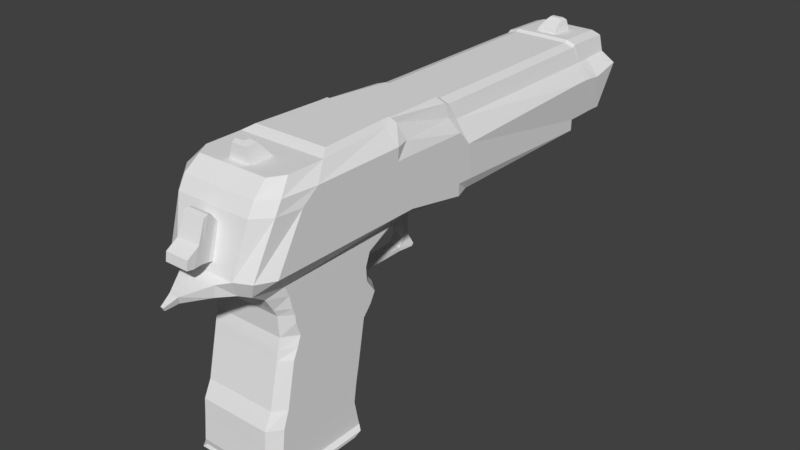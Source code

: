 # Source: deagle.blend  (saved by Blender 2.77.0; exported with 4.5.12 LTS)
import bpy
from mathutils import Matrix  # noqa: F401  (used for matrix-valued properties, if any)

bpy.ops.wm.read_factory_settings(use_empty=True)
scene = bpy.context.scene
scene.name = 'Scene'

# ---- collections
col_collection_1 = bpy.data.collections.new('Collection 1'); scene.collection.children.link(col_collection_1)

# ---- materials (node trees are filled in below, after node groups)
mat_material = bpy.data.materials.new('Material')
mat_material.alpha_threshold = 0.0
mat_material.use_transparent_shadow = False
mat_material.roughness = 0.5
mat_material.line_color = (0.0, 0.0, 0.0, 1.0)

# ---- material node trees

# ---- world
world_world = bpy.data.worlds.new('World'); scene.world = world_world
world_world.color = (0.05088, 0.05088, 0.05088)
world_world.use_sun_shadow = False
world_world.sun_shadow_jitter_overblur = 0.0
world_world.cycles.sampling_method = 'MANUAL'

# ---- meshes
me_cube_002 = bpy.data.meshes.new('Cube.002')
me_cube_002.from_pydata([(-0.04607, -1.264, 0.5929), (-0.04607, -1.275, 0.7729), (-0.04607, -1.033, 0.6484), (-0.04607, -1.005, 0.8736), (0.04607, -1.264, 0.5929), (0.04607, -1.275, 0.7729), (0.04607, -1.033, 0.6484), (0.04607, -1.005, 0.8736), (-0.04607, -0.9936, 0.4008), (-0.04607, -1.207, 0.3864), (0.04607, -0.9936, 0.4008), (0.04607, -1.207, 0.3864), (-0.04607, -0.9679, 0.3468), (-0.04607, -1.185, 0.3083), (0.04607, -0.9679, 0.3468), (0.04607, -1.185, 0.3083), (-0.04607, -0.9007, 0.2322), (-0.04607, -1.048, 0.1668), (0.04607, -0.9007, 0.2322), (0.04607, -1.048, 0.1668), (-0.04607, -0.7761, 0.07676), (-0.04607, -0.7978, 0.03918), (0.04607, -0.7761, 0.07676), (0.04607, -0.7978, 0.03918), (-0.2827, -1.531, -0.3291), (-0.2827, -1.413, -0.1007), (-0.1913, -1.337, -0.2612), (-0.1913, -1.303, -0.1431), (0.2827, -1.531, -0.3291), (0.2827, -1.413, -0.1007), (0.1913, -1.337, -0.2612), (0.1913, -1.303, -0.1431), (-0.1118, -1.1, -0.2015), (-0.1118, -1.136, -0.2885), (0.1118, -1.1, -0.2015), (0.1118, -1.136, -0.2885), (-0.1118, -0.1119, -0.2131), (-0.1118, -0.1119, -0.2831), (0.1118, -0.1119, -0.2131), (0.1118, -0.1119, -0.2831), (-0.1513, 0.1963, -0.2414), (-0.1513, 0.1596, -0.2831), (0.1513, 0.1963, -0.2414), (0.1513, 0.1596, -0.2831), (-0.1106, -0.005987, -0.06469), (0.1106, -0.005987, -0.06469), (-0.1106, 0.1086, -0.05252), (0.1106, 0.1086, -0.05252), (-0.1233, 0.00163, 0.3581), (0.1233, 0.00163, 0.3581), (-0.1233, 0.0862, 0.3593), (0.1233, 0.0862, 0.3593), (-0.1348, -0.02962, 0.4321), (0.1348, -0.02962, 0.4321), (-0.1348, 0.09177, 0.4429), (0.1348, 0.09177, 0.4429), (-0.1743, -0.1473, 0.5397), (0.1743, -0.1473, 0.5397), (-0.1743, 0.1159, 0.5491), (0.1743, 0.1159, 0.5491), (-0.2426, -0.1745, 0.6954), (0.2426, -0.1745, 0.6954), (-0.2426, 0.1514, 0.698), (0.2426, 0.1514, 0.698), (-0.3252, -0.1754, 0.7868), (0.3252, -0.1754, 0.7868), (-0.3252, 0.2173, 0.7758), (0.3252, 0.2173, 0.7758), (-0.1571, -4.154, 1.247), (-0.1571, -3.971, 1.822), (-0.1571, -4.019, 1.214), (-0.1571, -3.86, 1.692), (0.1571, -4.154, 1.247), (0.1571, -3.971, 1.822), (0.1571, -4.019, 1.214), (0.1571, -3.86, 1.692), (-0.1873, -4.289, 1.28), (-0.1873, -4.072, 1.946), (0.1873, -4.072, 1.946), (0.1873, -4.289, 1.28), (-0.197, -4.345, 1.285), (-0.197, -4.127, 1.964), (0.197, -4.127, 1.964), (0.197, -4.345, 1.285), (-0.2126, -4.457, 1.286), (-0.197, -4.2, 1.937), (0.197, -4.2, 1.937), (0.2126, -4.457, 1.286), (-0.1571, -4.07, 1.513), (-0.1571, -3.946, 1.435), (0.1571, -3.946, 1.435), (0.1571, -4.07, 1.513), (-0.1873, -4.189, 1.588), (0.1873, -4.189, 1.588), (-0.197, -4.244, 1.599), (0.197, -4.244, 1.599), (-0.2126, -4.339, 1.587), (0.2126, -4.339, 1.587), (0.2126, -4.55, 1.455), (0.2126, -4.573, 1.305), (-0.2126, -4.573, 1.305), (-0.2126, -4.55, 1.455), (-0.2229, -3.353, 2.319), (-0.1331, -3.342, 2.645), (-0.2229, -2.839, 2.319), (-0.1331, -3.124, 2.645), (0.2229, -3.353, 2.319), (0.1331, -3.342, 2.645), (0.2229, -2.839, 2.319), (0.1331, -3.124, 2.645), (-0.08156, -3.32, 2.719), (-0.08156, -3.217, 2.719), (0.08156, -3.217, 2.719), (0.08156, -3.32, 2.719), (-0.2035, 4.189, 2.369), (-0.1775, 4.189, 2.46), (-0.2035, 4.611, 2.369), (-0.1775, 4.611, 2.46), (0.2035, 4.189, 2.369), (0.1775, 4.189, 2.46), (0.2035, 4.611, 2.369), (0.1775, 4.611, 2.46), (-0.1411, 4.371, 2.567), (-0.1411, 4.611, 2.567), (0.1411, 4.611, 2.567), (0.1411, 4.371, 2.567), (-0.09656, 4.446, 2.62), (-0.09656, 4.535, 2.62), (0.09656, 4.535, 2.62), (0.09656, 4.446, 2.62)], [], [(1, 3, 2, 0), (3, 7, 6, 2), (7, 5, 4, 6), (5, 1, 0, 4), (4, 0, 9, 11), (5, 7, 3, 1), (11, 9, 13, 15), (6, 4, 11, 10), (0, 2, 8, 9), (2, 6, 10, 8), (14, 15, 19, 18), (8, 10, 14, 12), (10, 11, 15, 14), (9, 8, 12, 13), (19, 17, 21, 23), (13, 12, 16, 17), (15, 13, 17, 19), (12, 14, 18, 16), (21, 20, 22, 23), (16, 18, 22, 20), (18, 19, 23, 22), (17, 16, 20, 21), (25, 27, 26, 24), (30, 26, 33, 35), (31, 29, 28, 30), (29, 25, 24, 28), (24, 26, 30, 28), (29, 31, 27, 25), (34, 35, 39, 38), (27, 31, 34, 32), (26, 27, 32, 33), (31, 30, 35, 34), (39, 37, 41, 43), (33, 32, 36, 37), (35, 33, 37, 39), (32, 34, 38, 36), (40, 42, 43, 41), (38, 42, 47, 45), (38, 39, 43, 42), (37, 36, 40, 41), (44, 45, 49, 48), (36, 38, 45, 44), (40, 36, 44, 46), (42, 40, 46, 47), (50, 48, 52, 54), (46, 44, 48, 50), (47, 46, 50, 51), (45, 47, 51, 49), (53, 55, 59, 57), (51, 50, 54, 55), (49, 51, 55, 53), (48, 49, 53, 52), (58, 56, 60, 62), (52, 53, 57, 56), (54, 52, 56, 58), (55, 54, 58, 59), (63, 62, 66, 67), (59, 58, 62, 63), (57, 59, 63, 61), (56, 57, 61, 60), (64, 65, 67, 66), (61, 63, 67, 65), (60, 61, 65, 64), (62, 60, 64, 66), (88, 89, 70, 68), (89, 90, 74, 70), (90, 91, 72, 74), (73, 69, 77, 78), (68, 70, 74, 72), (73, 75, 71, 69), (78, 77, 81, 82), (91, 73, 78, 93), (88, 68, 76, 92), (68, 72, 79, 76), (94, 80, 84, 96), (92, 76, 80, 94), (76, 79, 83, 80), (93, 78, 82, 95), (84, 87, 99, 100), (80, 83, 87, 84), (95, 82, 86, 97), (82, 81, 85, 86), (83, 95, 97, 87), (86, 85, 96, 97), (79, 93, 95, 83), (77, 92, 94, 81), (81, 94, 96, 85), (69, 88, 92, 77), (72, 91, 93, 79), (75, 73, 91, 90), (71, 75, 90, 89), (69, 71, 89, 88), (98, 101, 100, 99), (87, 97, 98, 99), (97, 96, 101, 98), (96, 84, 100, 101), (103, 105, 104, 102), (105, 109, 108, 104), (109, 107, 106, 108), (107, 103, 102, 106), (102, 104, 108, 106), (105, 103, 110, 111), (113, 112, 111, 110), (103, 107, 113, 110), (109, 105, 111, 112), (107, 109, 112, 113), (115, 117, 116, 114), (117, 121, 120, 116), (121, 119, 118, 120), (119, 115, 114, 118), (114, 116, 120, 118), (119, 121, 124, 125), (125, 124, 128, 129), (117, 115, 122, 123), (115, 119, 125, 122), (121, 117, 123, 124), (129, 128, 127, 126), (123, 122, 126, 127), (122, 125, 129, 126), (124, 123, 127, 128)])
me_cube_002.use_remesh_preserve_volume = False
me_cube_002.use_remesh_preserve_attributes = False
me_cube_002.use_mirror_x = True
me_cube_002.update()
me_cube = bpy.data.meshes.new('Cube')
me_cube.from_pydata([(0.666, -1.986, -2.499), (0.7246, -3.78, -2.494), (-0.7246, -3.78, -2.494), (-0.666, -1.986, -2.499), (0.666, -1.818, -2.451), (0.7246, -3.866, -2.451), (-0.7246, -3.866, -2.451), (-0.666, -1.818, -2.451), (0.5924, -1.789, -2.278), (0.651, -3.866, -2.278), (-0.5924, -1.789, -2.278), (-0.651, -3.866, -2.278), (-0.651, -3.842, -2.386), (-0.5924, -1.759, -2.386), (0.5924, -1.759, -2.386), (0.651, -3.842, -2.386), (0.5924, -1.876, -1.908), (0.651, -3.832, -1.908), (-0.5924, -1.876, -1.908), (-0.651, -3.832, -1.908), (0.5924, -1.818, -1.547), (0.651, -3.804, -1.547), (-0.5924, -1.818, -1.547), (-0.651, -3.804, -1.547), (0.5924, -1.631, -0.4799), (0.651, -3.491, -0.4799), (-0.5924, -1.631, -0.4799), (-0.651, -3.491, -0.4799), (-0.651, -3.666, -1.257), (-0.5924, -1.767, -1.257), (0.5924, -1.767, -1.257), (0.651, -3.666, -1.257), (0.5924, -1.462, -0.302), (0.651, -3.453, -0.302), (-0.5924, -1.462, -0.302), (-0.651, -3.453, -0.302), (0.5924, -1.357, -0.1194), (0.651, -3.405, -0.1194), (-0.5924, -1.357, -0.1194), (-0.651, -3.405, -0.1194), (0.5924, -1.554, 0.2508), (0.651, -3.433, 0.2508), (-0.5924, -1.554, 0.2508), (-0.651, -3.433, 0.2508), (0.651, -3.423, 0.1154), (-0.651, -3.423, 0.1154), (0.5924, -1.539, 0.1154), (-0.5924, -1.539, 0.1154), (0.5924, -1.554, 0.371), (0.651, -3.496, 0.371), (-0.5924, -1.554, 0.371), (-0.651, -3.496, 0.371), (0.5924, -1.443, 0.6017), (0.651, -3.64, 0.6017), (-0.5924, -1.443, 0.6017), (-0.651, -3.64, 0.6017), (0.7649, -0.8662, 0.88), (0.7125, -3.928, 0.7988), (-0.7649, -0.8662, 0.88), (-0.7125, -3.928, 0.7988), (1.0, -0.8662, 1.063), (0.8322, -3.992, 1.063), (-1.0, -0.8662, 1.063), (-0.8322, -3.992, 1.063), (1.0, -0.9223, 1.952), (0.9315, -3.623, 1.952), (-1.0, -0.9223, 1.952), (-0.9315, -3.623, 1.952), (0.7346, -0.9223, 2.401), (0.8068, -3.231, 2.401), (-0.7346, -0.9223, 2.401), (-0.8068, -3.231, 2.401), (-0.9315, -3.496, 2.177), (-0.9224, -0.9223, 2.177), (0.9224, -0.9223, 2.177), (0.9315, -3.496, 2.177), (1.0, 0.2898, 0.8482), (-1.0, 0.2898, 0.8482), (1.0, 0.2898, 1.063), (-1.0, 0.2898, 1.063), (1.0, 0.2898, 1.925), (-1.0, 0.2898, 1.925), (0.6918, 0.2898, 2.343), (-0.6918, 0.2898, 2.343), (-0.7655, 0.2898, 2.118), (0.7655, 0.2898, 2.118), (0.9302, 0.5556, 0.8762), (-0.9302, 0.5556, 0.8762), (1.0, 0.5888, 1.056), (-1.0, 0.5888, 1.056), (1.0, 0.5224, 1.672), (-1.0, 0.5224, 1.672), (0.6918, 0.3728, 2.303), (-0.6918, 0.3728, 2.303), (-0.7728, 0.4808, 2.04), (0.7728, 0.4808, 2.04), (0.9302, 3.716, 0.8762), (-0.9302, 3.716, 0.8762), (0.9302, 3.716, 1.081), (-0.9302, 3.716, 1.081), (1.0, 3.716, 1.764), (-1.0, 3.716, 1.764), (0.6918, 3.716, 2.307), (-0.6918, 3.716, 2.307), (-0.7728, 3.716, 2.024), (0.7728, 3.716, 2.024), (0.9302, 3.973, 1.081), (-0.9302, 3.973, 1.081), (1.0, 3.973, 1.764), (-1.0, 3.973, 1.764), (0.6918, 3.973, 2.303), (-0.6918, 3.973, 2.303), (-0.7728, 3.973, 2.024), (0.7728, 3.973, 2.024), (0.9302, 4.594, 1.076), (-0.9302, 4.594, 1.076), (1.0, 4.942, 1.851), (-1.0, 4.942, 1.851), (0.6918, 4.904, 2.32), (-0.6918, 4.904, 2.32), (-0.7728, 4.878, 2.04), (0.7728, 4.878, 2.04), (-0.7728, 4.088, 2.025), (-0.6918, 4.043, 2.342), (-1.0, 4.132, 1.756), (-0.9302, 4.206, 1.081), (0.7728, 4.088, 2.025), (0.6918, 4.043, 2.342), (1.0, 4.132, 1.756), (0.9302, 4.206, 1.081), (0.8967, -3.626, -2.503), (-0.8967, -3.626, -2.503), (0.8967, -3.623, -2.451), (-0.8967, -3.623, -2.451), (0.8231, -3.612, -2.278), (-0.8231, -3.612, -2.278), (0.8231, -3.602, -2.386), (-0.8231, -3.602, -2.386), (0.8231, -3.621, -1.908), (-0.8231, -3.621, -1.908), (0.8231, -3.582, -1.547), (-0.8231, -3.582, -1.547), (0.8231, -3.314, -0.4799), (-0.8231, -3.314, -0.4799), (0.8231, -3.475, -1.257), (-0.8231, -3.475, -1.257), (0.8231, -3.229, -0.302), (-0.8231, -3.229, -0.302), (0.8231, -3.161, -0.1194), (-0.8231, -3.161, -0.1194), (0.8231, -3.249, 0.2508), (-0.8231, -3.249, 0.2508), (-0.8231, -3.237, 0.1154), (0.8231, -3.237, 0.1154), (0.8231, -3.29, 0.371), (-0.8231, -3.29, 0.371), (0.8231, -3.344, 0.6017), (-0.8231, -3.344, 0.6017), (0.8231, -3.419, 0.7842), (-0.8231, -3.419, 0.7842), (1.0, -3.697, 1.063), (-1.0, -3.697, 1.063), (1.0, -3.179, 1.952), (-1.0, -3.179, 1.952), (0.8108, -2.567, 2.401), (-0.8108, -2.567, 2.401), (1.0, -2.873, 2.177), (-1.0, -2.873, 2.177), (0.6201, -0.9587, 2.482), (-0.6201, -0.9587, 2.482), (-0.6868, -2.387, 2.482), (0.6868, -2.387, 2.482), (-0.6918, 4.305, 2.336), (0.7728, 4.343, 2.03), (1.0, 4.393, 1.726), (0.9302, 4.273, 1.085), (-0.7728, 4.343, 2.03), (-1.0, 4.393, 1.726), (-0.9302, 4.273, 1.085), (0.6918, 4.305, 2.336), (-0.8967, -2.161, -2.505), (-0.8967, -2.017, -2.451), (-0.8231, -1.991, -2.278), (-0.8231, -1.964, -2.386), (-0.8231, -2.066, -1.908), (-0.8231, -2.011, -1.547), (-0.8231, -1.812, -0.4799), (-0.8231, -1.952, -1.257), (-0.8231, -1.656, -0.302), (-0.8231, -1.556, -0.1194), (-0.8231, -1.737, 0.2508), (-0.8231, -1.723, 0.1154), (-0.8231, -1.743, 0.371), (-0.8231, -1.657, 0.6017), (-0.8231, -1.173, 0.8522), (-1.0, -1.184, 1.063), (-1.0, -1.208, 1.952), (-0.7185, -1.169, 2.401), (-1.0, -1.195, 2.177), (0.8967, -2.161, -2.505), (0.8967, -2.017, -2.451), (0.8231, -1.991, -2.278), (0.8231, -1.964, -2.386), (0.8231, -2.066, -1.908), (0.8231, -2.011, -1.547), (0.8231, -1.812, -0.4799), (0.8231, -1.952, -1.257), (0.8231, -1.656, -0.302), (0.8231, -1.556, -0.1194), (0.8231, -1.737, 0.2508), (0.8231, -1.723, 0.1154), (0.8231, -1.743, 0.371), (0.8231, -1.657, 0.6017), (0.8231, -1.173, 0.8522), (1.0, -1.184, 1.063), (1.0, -1.208, 1.952), (0.7185, -1.169, 2.401), (1.0, -1.195, 2.177), (-0.6201, -1.142, 2.482), (0.6201, -1.142, 2.482), (0.4886, -1.986, -2.499), (-0.4886, -1.986, -2.499), (0.5124, -3.78, -2.494), (-0.5124, -3.78, -2.494), (0.4859, -1.818, -2.451), (-0.4859, -1.818, -2.451), (0.4916, -3.866, -2.451), (-0.4916, -3.866, -2.451), (0.3236, -1.789, -2.278), (-0.3236, -1.789, -2.278), (0.4791, -3.866, -2.278), (-0.4791, -3.866, -2.278), (0.4791, -3.842, -2.386), (-0.4791, -3.842, -2.386), (-0.4219, -1.759, -2.386), (0.4219, -1.759, -2.386), (0.3236, -1.876, -1.908), (-0.3236, -1.876, -1.908), (0.4914, -3.832, -1.908), (-0.4914, -3.832, -1.908), (0.3236, -1.818, -1.547), (-0.3236, -1.818, -1.547), (0.5111, -3.804, -1.547), (-0.5111, -3.804, -1.547), (0.3236, -1.631, -0.4799), (-0.3236, -1.631, -0.4799), (0.5251, -3.491, -0.4799), (-0.5251, -3.491, -0.4799), (0.5251, -3.666, -1.257), (-0.5251, -3.666, -1.257), (-0.3236, -1.767, -1.257), (0.3236, -1.767, -1.257), (0.3236, -1.462, -0.302), (-0.3236, -1.462, -0.302), (0.5251, -3.453, -0.302), (-0.5251, -3.453, -0.302), (0.3236, -1.357, -0.1194), (-0.3236, -1.357, -0.1194), (0.5251, -3.405, -0.1194), (-0.5251, -3.405, -0.1194), (0.3236, -1.554, 0.2508), (-0.3236, -1.554, 0.2508), (0.5142, -3.433, 0.2508), (-0.5142, -3.433, 0.2508), (-0.3236, -1.539, 0.1154), (0.3236, -1.539, 0.1154), (0.5142, -3.423, 0.1154), (-0.5142, -3.423, 0.1154), (0.3236, -1.554, 0.371), (-0.3236, -1.554, 0.371), (0.5142, -3.496, 0.371), (-0.5142, -3.496, 0.371), (0.3236, -1.443, 0.6017), (-0.3236, -1.443, 0.6017), (0.5677, -3.64, 0.6017), (-0.5677, -3.64, 0.6017), (0.5482, -0.8662, 0.7573), (-0.5482, -0.8662, 0.7573), (0.5276, -4.02, 0.7988), (-0.5276, -4.02, 0.7988), (0.5593, -4.125, 1.063), (-0.5593, -4.125, 1.063), (0.6841, -3.882, 1.952), (-0.6841, -3.882, 1.952), (0.5184, -0.9223, 2.401), (-0.5184, -0.9223, 2.401), (0.6516, -3.49, 2.401), (-0.6516, -3.49, 2.401), (0.6841, -3.756, 2.177), (-0.6841, -3.756, 2.177), (0.6841, 0.2898, 0.7573), (-0.6841, 0.2898, 0.7573), (0.5184, 0.2898, 2.401), (-0.5184, 0.2898, 2.401), (0.6841, 0.5556, 0.7573), (-0.6841, 0.5556, 0.7573), (0.5184, 0.3728, 2.361), (-0.5184, 0.3728, 2.361), (0.6841, 3.716, 0.7573), (-0.6841, 3.716, 0.7573), (0.6841, 3.716, 0.919), (-0.6841, 3.716, 0.919), (0.5184, 3.716, 2.365), (-0.5184, 3.716, 2.365), (0.6841, 3.973, 0.919), (-0.6841, 3.973, 0.919), (0.5184, 3.973, 2.361), (-0.5184, 3.973, 2.361), (0.5184, 4.594, 0.9574), (-0.5184, 4.594, 0.9574), (0.5184, 4.942, 1.851), (-0.5184, 4.942, 1.851), (0.5184, 4.904, 2.378), (-0.5184, 4.904, 2.378), (-0.3339, 4.878, 2.098), (0.3339, 4.878, 2.098), (-0.6841, 4.206, 0.919), (0.6841, 4.206, 0.919), (0.5184, 4.043, 2.4), (-0.5184, 4.043, 2.4), (-0.6015, -2.567, 2.401), (0.6015, -2.567, 2.401), (0.508, -3.626, -2.503), (-0.508, -3.626, -2.503), (0.5184, -0.9587, 2.482), (-0.5184, -0.9587, 2.482), (-0.5683, -2.387, 2.482), (0.5683, -2.387, 2.482), (-0.6841, 4.273, 0.9655), (0.6841, 4.273, 0.9655), (0.5184, 4.305, 2.394), (-0.5184, 4.305, 2.394), (-0.5184, -1.142, 2.482), (0.5184, -1.142, 2.482), (0.5208, -2.161, -2.505), (-0.5208, -2.161, -2.505), (0.3188, -4.245, 0.7947), (-0.3188, -4.245, 0.7947), (0.3504, -4.244, 1.002), (-0.3504, -4.244, 1.002), (0.05698, -4.631, 0.7845), (-0.05698, -4.631, 0.7845), (0.08865, -4.662, 0.9057), (-0.08865, -4.662, 0.9057), (0.01571, -4.847, 0.7518), (-0.01571, -4.847, 0.7518), (0.03079, -4.875, 0.8121), (-0.03079, -4.875, 0.8121)], [], [(323, 223, 2, 131), (137, 12, 11, 135), (130, 132, 5, 1), (223, 227, 6, 2), (180, 181, 7, 3), (225, 221, 3, 7), (135, 11, 19, 139), (234, 13, 10, 229), (232, 15, 9, 230), (202, 14, 8, 201), (200, 4, 14, 202), (226, 5, 15, 232), (225, 7, 13, 234), (133, 6, 12, 137), (203, 16, 20, 204), (229, 10, 18, 237), (230, 9, 17, 238), (201, 8, 16, 203), (145, 28, 27, 143), (139, 19, 23, 141), (237, 18, 22, 241), (238, 17, 21, 242), (246, 25, 33, 254), (250, 29, 26, 245), (248, 31, 25, 246), (206, 30, 24, 205), (204, 20, 30, 206), (242, 21, 31, 248), (241, 22, 29, 250), (141, 23, 28, 145), (253, 34, 38, 257), (205, 24, 32, 207), (143, 27, 35, 147), (245, 26, 34, 253), (266, 44, 41, 262), (254, 33, 37, 258), (207, 32, 36, 208), (147, 35, 39, 149), (151, 43, 51, 155), (210, 46, 40, 209), (152, 45, 43, 151), (264, 47, 42, 261), (257, 38, 47, 264), (149, 39, 45, 152), (208, 36, 46, 210), (258, 37, 44, 266), (270, 49, 53, 274), (261, 42, 50, 269), (262, 41, 49, 270), (209, 40, 48, 211), (157, 55, 59, 159), (211, 48, 52, 212), (155, 51, 55, 157), (269, 50, 54, 273), (278, 57, 61, 280), (273, 54, 58, 277), (274, 53, 57, 278), (212, 52, 56, 213), (214, 60, 64, 215), (213, 56, 60, 214), (159, 59, 63, 161), (64, 60, 78, 80), (167, 72, 71, 165), (161, 63, 67, 163), (74, 64, 80, 85), (280, 61, 65, 282), (320, 165, 71, 287), (62, 66, 81, 79), (288, 75, 69, 286), (217, 74, 68, 216), (215, 64, 74, 217), (282, 65, 75, 288), (73, 70, 83, 84), (163, 67, 72, 167), (82, 85, 95, 92), (292, 82, 92, 296), (291, 77, 87, 295), (84, 83, 93, 94), (68, 74, 85, 82), (60, 56, 76, 78), (277, 58, 77, 291), (284, 68, 82, 292), (58, 62, 79, 77), (66, 73, 84, 81), (90, 88, 98, 100), (91, 94, 104, 101), (92, 95, 105, 102), (296, 92, 102, 302), (81, 84, 94, 91), (80, 78, 88, 90), (78, 76, 86, 88), (85, 80, 90, 95), (79, 81, 91, 89), (77, 79, 89, 87), (299, 97, 99, 301), (104, 103, 111, 112), (301, 99, 107, 305), (100, 98, 106, 108), (88, 86, 96, 98), (95, 90, 100, 105), (89, 91, 101, 99), (87, 89, 99, 97), (94, 93, 103, 104), (295, 87, 97, 299), (178, 177, 117, 115), (177, 176, 120, 117), (176, 172, 119, 120), (101, 104, 112, 109), (99, 101, 109, 107), (102, 105, 113, 110), (105, 100, 108, 113), (302, 102, 110, 306), (309, 115, 117, 311), (314, 120, 119, 313), (311, 117, 120, 314), (179, 173, 121, 118), (173, 174, 116, 121), (330, 179, 118, 312), (174, 175, 114, 116), (328, 178, 115, 309), (305, 107, 125, 316), (108, 106, 129, 128), (306, 110, 127, 318), (113, 108, 128, 126), (110, 113, 126, 127), (112, 111, 123, 122), (109, 112, 122, 124), (107, 109, 124, 125), (196, 163, 167, 198), (65, 162, 166, 75), (75, 166, 164, 69), (216, 68, 168, 219), (195, 161, 163, 196), (198, 167, 165, 197), (194, 159, 161, 195), (57, 158, 160, 61), (61, 160, 162, 65), (53, 156, 158, 57), (192, 155, 157, 193), (49, 154, 156, 53), (193, 157, 159, 194), (41, 150, 154, 49), (37, 148, 153, 44), (189, 149, 152, 191), (191, 152, 151, 190), (44, 153, 150, 41), (190, 151, 155, 192), (188, 147, 149, 189), (33, 146, 148, 37), (186, 143, 147, 188), (25, 142, 146, 33), (185, 141, 145, 187), (21, 140, 144, 31), (31, 144, 142, 25), (184, 139, 141, 185), (187, 145, 143, 186), (9, 134, 138, 17), (17, 138, 140, 21), (181, 133, 137, 183), (5, 132, 136, 15), (15, 136, 134, 9), (182, 135, 139, 184), (2, 6, 133, 131), (199, 200, 132, 130), (183, 137, 135, 182), (335, 323, 131, 180), (332, 218, 170, 326), (321, 164, 171, 327), (197, 165, 170, 218), (285, 70, 169, 325), (316, 125, 178, 328), (128, 129, 175, 174), (318, 127, 179, 330), (126, 128, 174, 173), (127, 126, 173, 179), (122, 123, 172, 176), (124, 122, 176, 177), (125, 124, 177, 178), (70, 197, 218, 169), (325, 169, 218, 332), (221, 335, 180, 3), (13, 183, 182, 10), (0, 4, 200, 199), (10, 182, 184, 18), (7, 181, 183, 13), (29, 187, 186, 26), (18, 184, 185, 22), (22, 185, 187, 29), (26, 186, 188, 34), (34, 188, 189, 38), (42, 190, 192, 50), (47, 191, 190, 42), (38, 189, 191, 47), (54, 193, 194, 58), (50, 192, 193, 54), (58, 194, 195, 62), (73, 198, 197, 70), (62, 195, 196, 66), (164, 216, 219, 171), (66, 196, 198, 73), (162, 215, 217, 166), (166, 217, 216, 164), (158, 213, 214, 160), (160, 214, 215, 162), (156, 212, 213, 158), (154, 211, 212, 156), (150, 209, 211, 154), (148, 208, 210, 153), (153, 210, 209, 150), (146, 207, 208, 148), (142, 205, 207, 146), (140, 204, 206, 144), (144, 206, 205, 142), (134, 201, 203, 138), (138, 203, 204, 140), (132, 200, 202, 136), (136, 202, 201, 134), (131, 133, 181, 180), (0, 199, 334, 220), (220, 334, 335, 221), (168, 324, 333, 219), (324, 325, 332, 333), (123, 319, 331, 172), (319, 318, 330, 331), (129, 317, 329, 175), (317, 316, 328, 329), (68, 284, 324, 168), (284, 285, 325, 324), (165, 320, 326, 170), (320, 321, 327, 326), (219, 333, 327, 171), (333, 332, 326, 327), (199, 130, 322, 334), (334, 322, 323, 335), (111, 307, 319, 123), (307, 306, 318, 319), (106, 304, 317, 129), (304, 305, 316, 317), (175, 329, 308, 114), (329, 328, 309, 308), (172, 331, 313, 119), (331, 330, 312, 313), (116, 310, 315, 121), (310, 311, 314, 315), (121, 315, 312, 118), (315, 314, 313, 312), (114, 308, 310, 116), (308, 309, 311, 310), (103, 303, 307, 111), (303, 302, 306, 307), (86, 294, 298, 96), (294, 295, 299, 298), (98, 300, 304, 106), (300, 301, 305, 304), (96, 298, 300, 98), (298, 299, 301, 300), (93, 297, 303, 103), (297, 296, 302, 303), (70, 285, 293, 83), (285, 284, 292, 293), (56, 276, 290, 76), (276, 277, 291, 290), (76, 290, 294, 86), (290, 291, 295, 294), (83, 293, 297, 93), (293, 292, 296, 297), (67, 283, 289, 72), (283, 282, 288, 289), (72, 289, 287, 71), (289, 288, 286, 287), (164, 321, 286, 69), (321, 320, 287, 286), (63, 281, 283, 67), (281, 280, 282, 283), (55, 275, 279, 59), (275, 274, 278, 279), (52, 272, 276, 56), (272, 273, 277, 276), (59, 279, 281, 63), (280, 281, 339, 338), (48, 268, 272, 52), (268, 269, 273, 272), (43, 263, 271, 51), (263, 262, 270, 271), (40, 260, 268, 48), (260, 261, 269, 268), (51, 271, 275, 55), (271, 270, 274, 275), (39, 259, 267, 45), (259, 258, 266, 267), (36, 256, 265, 46), (256, 257, 264, 265), (46, 265, 260, 40), (265, 264, 261, 260), (35, 255, 259, 39), (255, 254, 258, 259), (45, 267, 263, 43), (267, 266, 262, 263), (24, 244, 252, 32), (244, 245, 253, 252), (32, 252, 256, 36), (252, 253, 257, 256), (20, 240, 251, 30), (240, 241, 250, 251), (23, 243, 249, 28), (243, 242, 248, 249), (28, 249, 247, 27), (249, 248, 246, 247), (30, 251, 244, 24), (251, 250, 245, 244), (27, 247, 255, 35), (247, 246, 254, 255), (19, 239, 243, 23), (239, 238, 242, 243), (16, 236, 240, 20), (236, 237, 241, 240), (11, 231, 239, 19), (231, 230, 238, 239), (8, 228, 236, 16), (228, 229, 237, 236), (4, 224, 235, 14), (224, 225, 234, 235), (6, 227, 233, 12), (227, 226, 232, 233), (12, 233, 231, 11), (233, 232, 230, 231), (14, 235, 228, 8), (235, 234, 229, 228), (4, 0, 220, 224), (224, 220, 221, 225), (1, 5, 226, 222), (222, 226, 227, 223), (130, 1, 222, 322), (322, 222, 223, 323), (336, 338, 342, 340), (279, 278, 336, 337), (281, 279, 337, 339), (278, 280, 338, 336), (343, 341, 345, 347), (338, 339, 343, 342), (339, 337, 341, 343), (337, 336, 340, 341), (345, 344, 346, 347), (341, 340, 344, 345), (340, 342, 346, 344), (342, 343, 347, 346)])
me_cube.materials.append(mat_material)
me_cube.use_remesh_preserve_volume = False
me_cube.use_remesh_preserve_attributes = False
me_cube.use_mirror_x = True
me_cube.update()

# ---- objects
ob_cube_002 = bpy.data.objects.new('Cube.002', me_cube_002)
ob_cube = bpy.data.objects.new('Cube', me_cube)

# ---- transforms, parenting, visibility, modifiers, constraints
ob_cube_002.location = (0.0, 0.0, 0.0)
ob_cube_002.lineart.crease_threshold = 0.0
ob_cube_002.use_mesh_mirror_x = True
ob_cube.location = (0.0, 0.0, 0.0)
ob_cube.lock_rotations_4d = False
ob_cube.empty_display_type = 'ARROWS'
ob_cube.lineart.crease_threshold = 0.0
ob_cube.use_mesh_mirror_x = True

# ---- collection membership
col_collection_1.objects.link(ob_cube_002)
col_collection_1.objects.link(ob_cube)

# ---- scene / render settings (as saved in the file)
scene.frame_start = 1; scene.frame_end = 250; scene.frame_set(1)
scene.render.engine = 'BLENDER_EEVEE_NEXT'
scene.render.resolution_percentage = 50
scene.render.dither_intensity = 0.0
scene.cycles.use_denoising = False
scene.cycles.samples = 128
scene.cycles.sampling_pattern = 'TABULATED_SOBOL'
scene.cycles.light_sampling_threshold = 0.0
scene.cycles.use_adaptive_sampling = False
scene.cycles.use_light_tree = False
scene.cycles.blur_glossy = 0.0
scene.cycles.sample_clamp_indirect = 0.0
scene.view_settings.view_transform = 'Standard'
bpy.context.view_layer.update()

# ---- added for rendering (the .blend has no active camera and no usable light): camera, sun
cam_auto = bpy.data.cameras.new('AutoCamera')
cam_auto.lens = 50.0
cam_auto.sensor_width = 36.0
cam_auto.clip_end = 1000.0
ob_auto_camera = bpy.data.objects.new('AutoCamera', cam_auto)
scene.collection.objects.link(ob_auto_camera)
ob_auto_camera.location = (10.4544, -12.5119, 8.47033)
ob_auto_camera.rotation_euler = (1.09748, -7.21219e-08, 0.694738)
scene.camera = ob_auto_camera
light_auto_sun = bpy.data.lights.new('AutoSun', 'SUN')
light_auto_sun.energy = 3.0
light_auto_sun.angle = 0.0523599
ob_auto_sun = bpy.data.objects.new('AutoSun', light_auto_sun)
scene.collection.objects.link(ob_auto_sun)
ob_auto_sun.rotation_euler = (0.872665, 0.174533, 0.523599)
bpy.context.view_layer.update()
